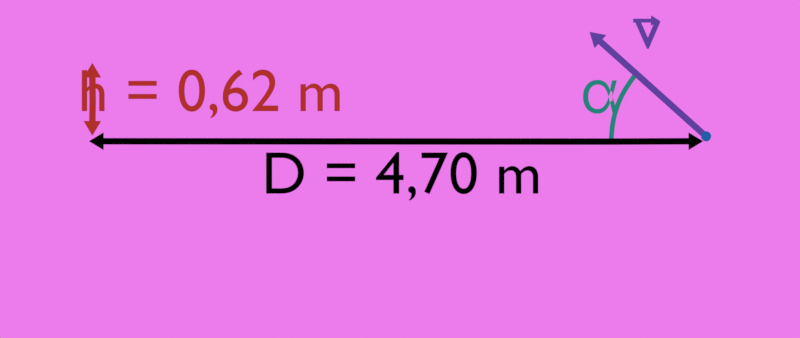 # Source: lancer_franc.blend  (saved by Blender 4.3.34; exported with 4.5.12 LTS)
import bpy
from mathutils import Matrix  # noqa: F401  (used for matrix-valued properties, if any)

bpy.ops.wm.read_factory_settings(use_empty=True)
scene = bpy.context.scene
scene.name = 'Scene'

# ---- collections
col_collection = bpy.data.collections.new('Collection'); scene.collection.children.link(col_collection)
col_shoot = bpy.data.collections.new('Shoot'); scene.collection.children.link(col_shoot)

# ---- images (referenced by path relative to the original .blend; pixels are not part of the script)
import os
ASSET_DIR = os.environ.get("B2B_ASSET_DIR", "")  # directory of the original .blend (textures are referenced by path, not embedded)
HERE = os.path.dirname(os.path.abspath(__file__))  # packed textures are extracted next to this script under _unpacked/

def load_image(name, relpath, width, height, colorspace="sRGB"):
    """Load a texture the original file referenced (path relative to the .blend, or extracted next to this script)."""
    p = next((c for c in (os.path.join(HERE, relpath), os.path.join(ASSET_DIR, relpath)) if relpath and os.path.exists(c)), "")
    if p:
        img = bpy.data.images.load(p, check_existing=True)
        img.name = name
    else:  # same state as the original file: an image datablock whose file is absent (Cycles renders it pink)
        img = bpy.data.images.new(name, width, height)
        img.source = "FILE"
        img.filepath = "//" + (relpath or name)
    img.colorspace_settings.name = colorspace
    return img
img_distance_lancer_franc_basket_jpg = load_image('distance-lancer-franc-basket.jpg', 'distance-lancer-franc-basket.jpg', 1024, 1024, 'sRGB')

# ---- materials (node trees are filled in below, after node groups)
mat_texte = bpy.data.materials.new('Texte')
mat_red_600 = bpy.data.materials.new('red-600')
mat_purple_600 = bpy.data.materials.new('purple-600')
mat_material = bpy.data.materials.new('Material')
mat_cyan_600 = bpy.data.materials.new('cyan-600')
mat_blue_600 = bpy.data.materials.new('blue-600')

# ---- node groups
ng_smooth_by_angle = bpy.data.node_groups.new('Smooth by Angle', 'GeometryNodeTree')
_s = ng_smooth_by_angle.interface.new_socket(name='Mesh', in_out='OUTPUT', socket_type='NodeSocketGeometry')
_s = ng_smooth_by_angle.interface.new_socket(name='Mesh', in_out='INPUT', socket_type='NodeSocketGeometry')
_s = ng_smooth_by_angle.interface.new_socket(name='Angle', in_out='INPUT', socket_type='NodeSocketFloat')
_s.subtype = 'ANGLE'
_s.default_value = 0.5236
_s.min_value = 0.0
_s.max_value = 3.142
_s.description = 'Maximum face angle for smooth edges'
_s = ng_smooth_by_angle.interface.new_socket(name='Ignore Sharpness', in_out='INPUT', socket_type='NodeSocketBool')
_s.force_non_field = True
ng_smooth_by_angle.description = 'Set the sharpness of mesh edges based on the angle between the neighboring faces'
ng_smooth_by_angle.is_modifier = True
_N = ng_smooth_by_angle.nodes; _L = ng_smooth_by_angle.links
n0 = _N.new('GeometryNodeSetShadeSmooth'); n0.name = 'Set Shade Smooth'; n0.location = (120, -80)
n0.domain = 'EDGE'
n1 = _N.new('GeometryNodeSetShadeSmooth'); n1.name = 'Set Shade Smooth.001'; n1.location = (300, -80)
n2 = _N.new('NodeGroupOutput'); n2.name = 'Group Output'; n2.location = (480, -80)
n3 = _N.new('GeometryNodeInputMeshEdgeAngle'); n3.name = 'Edge Angle'; n3.location = (-440, -240)
n4 = _N.new('NodeGroupInput'); n4.name = 'Group Input'; n4.location = (-80, -80)
n5 = _N.new('GeometryNodeInputEdgeSmooth'); n5.name = 'Is Edge Smooth'; n5.location = (-260, -120)
n6 = _N.new('GeometryNodeInputShadeSmooth'); n6.name = 'Is Shade Smooth'; n6.location = (-440, -397)
n7 = _N.new('FunctionNodeCompare'); n7.name = 'Compare'; n7.location = (-260, -260)
n7.operation = 'LESS_EQUAL'
n7.inputs[6].default_value = (0.0, 0.0, 0.0, 0.0)
n7.inputs[7].default_value = (0.0, 0.0, 0.0, 0.0)
n8 = _N.new('FunctionNodeBooleanMath'); n8.name = 'Boolean Math.001'; n8.location = (-80, -260)
n9 = _N.new('NodeGroupInput'); n9.name = 'Group Input.001'; n9.location = (-440, -329)
n10 = _N.new('NodeGroupInput'); n10.name = 'Group Input.002'; n10.location = (-259, -189)
n11 = _N.new('FunctionNodeBooleanMath'); n11.name = 'Boolean Math'; n11.location = (-80, -149)
n11.operation = 'OR'
n12 = _N.new('FunctionNodeBooleanMath'); n12.name = 'Boolean Math.002'; n12.location = (-260, -380)
n12.operation = 'OR'
n13 = _N.new('NodeGroupInput'); n13.name = 'Group Input.003'; n13.location = (-440, -460)
_L.new(n3.outputs[0], n7.inputs[0])
_L.new(n1.outputs[0], n2.inputs[0])
_L.new(n9.outputs[1], n7.inputs[1])
_L.new(n7.outputs[0], n8.inputs[0])
_L.new(n4.outputs[0], n0.inputs[0])
_L.new(n0.outputs[0], n1.inputs[0])
_L.new(n8.outputs[0], n0.inputs[2])
_L.new(n10.outputs[2], n11.inputs[1])
_L.new(n5.outputs[0], n11.inputs[0])
_L.new(n11.outputs[0], n0.inputs[1])
_L.new(n13.outputs[2], n12.inputs[1])
_L.new(n6.outputs[0], n12.inputs[0])
_L.new(n12.outputs[0], n8.inputs[1])
n2.is_active_output = True

# ---- material node trees
mat_texte.use_nodes = True; mat_texte.node_tree.nodes.clear()
_N = mat_texte.node_tree.nodes; _L = mat_texte.node_tree.links
n0 = _N.new('ShaderNodeOutputMaterial'); n0.name = 'Material Output'; n0.location = (300, 300)
n1 = _N.new('ShaderNodeEmission'); n1.name = 'Emission'; n1.location = (10, 300)
n1.inputs[0].default_value = (0.0, 0.0, 0.0, 1.0)
_L.new(n1.outputs[0], n0.inputs[0])
n0.is_active_output = True
mat_red_600.use_nodes = True; mat_red_600.node_tree.nodes.clear()
_N = mat_red_600.node_tree.nodes; _L = mat_red_600.node_tree.links
n0 = _N.new('ShaderNodeOutputMaterial'); n0.name = 'Material Output'; n0.location = (300, 300)
n1 = _N.new('ShaderNodeEmission'); n1.name = 'Emission'; n1.location = (95, 286)
n1.inputs[0].default_value = (0.4287, 0.02956, 0.02217, 1.0)
_L.new(n1.outputs[0], n0.inputs[0])
n0.is_active_output = True
mat_purple_600.use_nodes = True; mat_purple_600.node_tree.nodes.clear()
_N = mat_purple_600.node_tree.nodes; _L = mat_purple_600.node_tree.links
n0 = _N.new('ShaderNodeOutputMaterial'); n0.name = 'Material Output'; n0.location = (300, 300)
n1 = _N.new('ShaderNodeEmission'); n1.name = 'Emission'; n1.location = (95, 286)
n1.inputs[0].default_value = (0.1119, 0.05127, 0.3372, 1.0)
_L.new(n1.outputs[0], n0.inputs[0])
n0.is_active_output = True
mat_material.use_nodes = True; mat_material.node_tree.nodes.clear()
_N = mat_material.node_tree.nodes; _L = mat_material.node_tree.links
n0 = _N.new('ShaderNodeOutputMaterial'); n0.name = 'Material Output'; n0.location = (437, 276)
n1 = _N.new('ShaderNodeTexImage'); n1.name = 'Image Texture'; n1.location = (-201, 265)
n1.image = img_distance_lancer_franc_basket_jpg
n2 = _N.new('ShaderNodeMapping'); n2.name = 'Mapping'; n2.location = (-381, 265)
n3 = _N.new('ShaderNodeTexCoord'); n3.name = 'Texture Coordinate'; n3.location = (-561, 265)
n4 = _N.new('ShaderNodeEmission'); n4.name = 'Emission'; n4.location = (77, 265)
n4.inputs[1].default_value = 0.8
n5 = _N.new('ShaderNodeMixShader'); n5.name = 'Mix Shader'; n5.location = (257, 248)
n5.inputs[0].default_value = 0.2
n6 = _N.new('ShaderNodeEmission'); n6.name = 'Emission.001'; n6.location = (82, 142)
_L.new(n2.outputs[0], n1.inputs[0])
_L.new(n3.outputs[2], n2.inputs[0])
_L.new(n1.outputs[0], n4.inputs[0])
_L.new(n5.outputs[0], n0.inputs[0])
_L.new(n4.outputs[0], n5.inputs[1])
_L.new(n6.outputs[0], n5.inputs[2])
n0.is_active_output = True
mat_cyan_600.use_nodes = True; mat_cyan_600.node_tree.nodes.clear()
_N = mat_cyan_600.node_tree.nodes; _L = mat_cyan_600.node_tree.links
n0 = _N.new('ShaderNodeOutputMaterial'); n0.name = 'Material Output'; n0.location = (300, 300)
n1 = _N.new('ShaderNodeEmission'); n1.name = 'Emission'; n1.location = (95, 286)
n1.inputs[0].default_value = (0.01764, 0.227, 0.1981, 1.0)
_L.new(n1.outputs[0], n0.inputs[0])
n0.is_active_output = True
mat_blue_600.use_nodes = True; mat_blue_600.node_tree.nodes.clear()
_N = mat_blue_600.node_tree.nodes; _L = mat_blue_600.node_tree.links
n0 = _N.new('ShaderNodeOutputMaterial'); n0.name = 'Material Output'; n0.location = (300, 300)
n1 = _N.new('ShaderNodeEmission'); n1.name = 'Emission'; n1.location = (95, 286)
n1.inputs[0].default_value = (0.01444, 0.1119, 0.3813, 1.0)
_L.new(n1.outputs[0], n0.inputs[0])
n0.is_active_output = True

# ---- world
world_world = bpy.data.worlds.new('World'); scene.world = world_world
world_world.use_nodes = True; world_world.node_tree.nodes.clear()
_N = world_world.node_tree.nodes; _L = world_world.node_tree.links
n0 = _N.new('ShaderNodeOutputWorld'); n0.name = 'World Output'; n0.location = (300, 300)
n1 = _N.new('ShaderNodeBackground'); n1.name = 'Background'; n1.location = (10, 300)
n1.inputs[0].default_value = (0.05088, 0.05088, 0.05088, 1.0)
_L.new(n1.outputs[0], n0.inputs[0])
n0.is_active_output = True
world_world.color = (0.05088, 0.05088, 0.05088)
world_world.use_sun_shadow = False
world_world.sun_shadow_jitter_overblur = 0.0

# ---- cameras
cam_camera = bpy.data.cameras.new('Camera')
cam_camera.type = 'ORTHO'
cam_camera.clip_end = 100.0
cam_camera.ortho_scale = 3.8

# ---- meshes
me_arrow_01_002 = bpy.data.meshes.new('arrow_01.002')
me_arrow_01_002.from_pydata([(0.0, -0.04144, -0.02454), (-5.962, -0.0376, -0.02454), (0.0, 0.03514, -0.02454), (-5.962, 0.03898, -0.02454), (-6.137, 0.001288, -0.02454), (-5.962, -0.1046, -0.02454), (-5.962, 0.106, -0.02454), (-5.962, 0.0006943, 0.02454), (0.0, -0.003147, 0.02454), (-5.962, 0.0006943, -0.02454), (0.0, -0.003147, -0.02454), (0.0, -0.04144, 0.02454), (-5.962, -0.0376, 0.02454), (0.0, 0.03514, 0.02454), (-5.962, 0.03898, 0.02454), (-6.137, 0.001288, 0.02454), (-5.962, -0.1046, 0.02454), (-5.962, 0.106, 0.02454), (-6.049, 0.05364, -0.02454), (-6.049, 0.000991, 0.02454), (-6.006, -0.0403, -0.02454), (-6.006, -0.0403, 0.02454), (-6.049, 0.05364, 0.02454), (-6.005, 0.04199, -0.02454), (-6.05, -0.05166, -0.02454), (-6.005, 0.04199, 0.02454), (-6.049, 0.000991, -0.02454), (-6.05, -0.05166, 0.02454), (0.984, -0.0376, -0.02454), (0.9837, 0.03898, -0.02454), (1.158, 0.001288, -0.02454), (0.9842, -0.1046, -0.02454), (0.9835, 0.106, -0.02454), (0.9838, 0.0006943, 0.02454), (0.9838, 0.0006943, -0.02454), (0.984, -0.0376, 0.02454), (0.9837, 0.03898, 0.02454), (1.158, 0.001288, 0.02454), (0.9842, -0.1046, 0.02454), (0.9835, 0.106, 0.02454), (1.071, 0.05364, -0.02454), (1.071, 0.000991, 0.02454), (1.028, -0.0403, -0.02454), (1.028, -0.0403, 0.02454), (1.071, 0.05364, 0.02454), (1.027, 0.04199, -0.02454), (1.071, -0.05166, -0.02454), (1.027, 0.04199, 0.02454), (1.071, 0.000991, -0.02454), (1.071, -0.05166, 0.02454)], [], [(11, 0, 10, 8), (25, 22, 15, 19), (16, 5, 1, 12), (13, 2, 3, 14), (27, 24, 5, 16), (22, 18, 4, 15), (12, 1, 0, 11), (0, 1, 9, 10), (14, 3, 6, 17), (10, 9, 3, 2), (18, 6, 3, 23), (4, 18, 23, 26), (20, 24, 4, 26), (8, 10, 2, 13), (27, 16, 12, 21), (8, 13, 14, 7), (26, 23, 3, 9), (17, 6, 18, 22), (14, 17, 22, 25), (14, 25, 19, 7), (19, 21, 12, 7), (1, 5, 24, 20), (1, 20, 26, 9), (15, 27, 21, 19), (15, 4, 24, 27), (11, 8, 7, 12), (47, 41, 37, 44), (38, 35, 28, 31), (13, 36, 29, 2), (49, 38, 31, 46), (44, 37, 30, 40), (35, 11, 0, 28), (0, 10, 34, 28), (36, 39, 32, 29), (10, 2, 29, 34), (40, 45, 29, 32), (30, 48, 45, 40), (42, 48, 30, 46), (49, 43, 35, 38), (8, 33, 36, 13), (48, 34, 29, 45), (39, 44, 40, 32), (36, 47, 44, 39), (36, 33, 41, 47), (41, 33, 35, 43), (28, 42, 46, 31), (28, 34, 48, 42), (37, 41, 43, 49), (37, 49, 46, 30), (11, 35, 33, 8)])
me_arrow_01_002.polygons.foreach_set('use_smooth', [True] * 50)
_k = set([(0, 1), (0, 10), (0, 11), (0, 28), (1, 5), (1, 12), (2, 3), (2, 10), (2, 13), (2, 29), (3, 6), (3, 14), (4, 15), (4, 18), (4, 24), (5, 16), (5, 24), (6, 17), (6, 18), (8, 11), (8, 13), (11, 12), (11, 35), (12, 16), (13, 14), (13, 36), (14, 17), (15, 22), (15, 27), (16, 27), (17, 22), (28, 31), (28, 35), (29, 32), (29, 36), (30, 37), (30, 40), (30, 46), (31, 38), (31, 46), (32, 39), (32, 40), (35, 38), (36, 39), (37, 44), (37, 49), (38, 49), (39, 44)])
me_arrow_01_002.attributes.new('sharp_edge', 'BOOLEAN', 'EDGE').data.foreach_set('value', [ (min(e.vertices), max(e.vertices)) in _k for e in me_arrow_01_002.edges])
_uv = me_arrow_01_002.uv_layers.new(name='UVMap')
_uv.uv.foreach_set('vector', [0.7045, 0.7689, 0.7045, 0.8534, 0.6153, 0.8534, 0.6153, 0.7689, 0.8547, 0.4349, 0.8728, 0.5096, 0.75, 0.6613, 0.75, 0.5102, 0.5147, 0.7689, 0.5147, 0.8534, 0.3587, 0.8534, 0.3587, 0.7689, 0.005776, 0.9495, 0.005776, 0.865, 0.3587, 0.865, 0.3587, 0.9495, 0.2001, 0.6729, 0.2001, 0.7574, 0.005776, 0.7574, 0.005776, 0.6729, 0.5889, 0.6729, 0.5889, 0.7574, 0.3945, 0.7574, 0.3945, 0.6729, 0.3587, 0.7689, 0.3587, 0.8534, 0.005776, 0.8534, 0.005776, 0.7689, 0.3393, 0.005799, 0.3393, 0.3597, 0.25, 0.3593, 0.25, 0.005776, 0.3587, 0.9495, 0.3587, 0.865, 0.5147, 0.865, 0.5147, 0.9495, 0.25, 0.005776, 0.25, 0.3593, 0.1607, 0.3597, 0.1606, 0.005786, 0.1272, 0.5096, 0.005776, 0.3594, 0.1607, 0.3597, 0.1453, 0.4349, 0.25, 0.6613, 0.1272, 0.5096, 0.1453, 0.4349, 0.25, 0.5102, 0.3547, 0.4349, 0.3727, 0.5096, 0.25, 0.6613, 0.25, 0.5102, 0.6153, 0.7689, 0.6153, 0.8534, 0.5262, 0.8534, 0.5262, 0.7689, 0.6273, 0.5096, 0.5058, 0.3595, 0.6607, 0.3597, 0.6453, 0.4349, 0.75, 0.005776, 0.8394, 0.005786, 0.8393, 0.3597, 0.75, 0.3593, 0.25, 0.5102, 0.1453, 0.4349, 0.1607, 0.3597, 0.25, 0.3593, 0.7832, 0.6729, 0.7832, 0.7574, 0.5889, 0.7574, 0.5889, 0.6729, 0.8393, 0.3597, 0.9942, 0.3594, 0.8728, 0.5096, 0.8547, 0.4349, 0.8393, 0.3597, 0.8547, 0.4349, 0.75, 0.5102, 0.75, 0.3593, 0.75, 0.5102, 0.6453, 0.4349, 0.6607, 0.3597, 0.75, 0.3593, 0.3393, 0.3597, 0.4942, 0.3595, 0.3727, 0.5096, 0.3547, 0.4349, 0.3393, 0.3597, 0.3547, 0.4349, 0.25, 0.5102, 0.25, 0.3593, 0.75, 0.6613, 0.6273, 0.5096, 0.6453, 0.4349, 0.75, 0.5102, 0.3945, 0.6729, 0.3945, 0.7574, 0.2001, 0.7574, 0.2001, 0.6729, 0.6607, 0.005799, 0.75, 0.005776, 0.75, 0.3593, 0.6607, 0.3597, 0.8547, 0.4349, 0.75, 0.5102, 0.75, 0.6613, 0.8728, 0.5096, 0.5147, 0.7689, 0.3587, 0.7689, 0.3587, 0.8534, 0.5147, 0.8534, 0.005776, 0.9495, 0.3587, 0.9495, 0.3587, 0.865, 0.005776, 0.865, 0.2001, 0.6729, 0.005776, 0.6729, 0.005776, 0.7574, 0.2001, 0.7574, 0.5889, 0.6729, 0.3945, 0.6729, 0.3945, 0.7574, 0.5889, 0.7574, 0.3587, 0.7689, 0.005776, 0.7689, 0.005776, 0.8534, 0.3587, 0.8534, 0.3393, 0.005799, 0.25, 0.005776, 0.25, 0.3593, 0.3393, 0.3597, 0.3587, 0.9495, 0.5147, 0.9495, 0.5147, 0.865, 0.3587, 0.865, 0.25, 0.005776, 0.1606, 0.005786, 0.1607, 0.3597, 0.25, 0.3593, 0.1272, 0.5096, 0.1453, 0.4349, 0.1607, 0.3597, 0.005776, 0.3594, 0.25, 0.6613, 0.25, 0.5102, 0.1453, 0.4349, 0.1272, 0.5096, 0.3547, 0.4349, 0.25, 0.5102, 0.25, 0.6613, 0.3727, 0.5096, 0.6273, 0.5096, 0.6453, 0.4349, 0.6607, 0.3597, 0.5058, 0.3595, 0.75, 0.005776, 0.75, 0.3593, 0.8393, 0.3597, 0.8394, 0.005786, 0.25, 0.5102, 0.25, 0.3593, 0.1607, 0.3597, 0.1453, 0.4349, 0.7832, 0.6729, 0.5889, 0.6729, 0.5889, 0.7574, 0.7832, 0.7574, 0.8393, 0.3597, 0.8547, 0.4349, 0.8728, 0.5096, 0.9942, 0.3594, 0.8393, 0.3597, 0.75, 0.3593, 0.75, 0.5102, 0.8547, 0.4349, 0.75, 0.5102, 0.75, 0.3593, 0.6607, 0.3597, 0.6453, 0.4349, 0.3393, 0.3597, 0.3547, 0.4349, 0.3727, 0.5096, 0.4942, 0.3595, 0.3393, 0.3597, 0.25, 0.3593, 0.25, 0.5102, 0.3547, 0.4349, 0.75, 0.6613, 0.75, 0.5102, 0.6453, 0.4349, 0.6273, 0.5096, 0.3945, 0.6729, 0.2001, 0.6729, 0.2001, 0.7574, 0.3945, 0.7574, 0.6607, 0.005799, 0.6607, 0.3597, 0.75, 0.3593, 0.75, 0.005776])
me_arrow_01_002.materials.append(mat_texte)
me_arrow_01_002.update()
me_arrow_01_002.normals_split_custom_set([tuple(v) for v in zip(*[iter([1.0, 0.0, 0.0, 1.0, 0.0, 0.0, 1.0, 0.0, 0.0, 1.0, 0.0, 0.0, 6.736e-08, 6.906e-08, 1.0, 9.052e-08, 5.925e-08, 1.0, 4.635e-08, 3.527e-08, 1.0, 4.207e-08, 4.345e-08, 1.0, 1.0, -0.003398, 0.0, 1.0, -0.003398, 0.0, 1.0, -0.003398, 0.0, 1.0, -0.003398, 0.0, 0.0006443, 1.0, 0.0, 0.0006443, 1.0, 0.0, 0.0006443, 1.0, 0.0, 0.0006443, 1.0, 0.0, -0.5195, -0.8545, 0.0, -0.5195, -0.8545, 0.0, -0.5195, -0.8545, 0.0, -0.5195, -0.8545, 0.0, -0.5137, 0.858, 0.0, -0.5137, 0.858, 0.0, -0.5137, 0.858, 0.0, -0.5137, 0.858, 0.0, -0.0006442, -1.0, 0.0, -0.0006442, -1.0, 0.0, -0.0006442, -1.0, 0.0, -0.0006442, -1.0, 0.0, 1.221e-08, 4.862e-08, -1.0, -3.139e-08, 2.586e-08, -1.0, -1.961e-09, 9.553e-08, -1.0, 1.268e-08, 1.216e-07, -1.0, 1.0, -0.003398, 0.0, 1.0, -0.003398, 0.0, 1.0, -0.003398, 0.0, 1.0, -0.003398, 0.0, 1.268e-08, 1.216e-07, -1.0, -1.961e-09, 9.553e-08, -1.0, 1.559e-08, 1.162e-07, -1.0, 1.316e-08, 1.946e-07, -1.0, -1.623e-08, 5.943e-08, -1.0, 3.507e-08, 2.61e-08, -1.0, 1.559e-08, 1.162e-07, -1.0, 1.103e-08, 6.934e-08, -1.0, -1.174e-08, 3.546e-08, -1.0, -1.623e-08, 5.943e-08, -1.0, 1.103e-08, 6.934e-08, -1.0, -1.291e-08, 4.366e-08, -1.0, -4.574e-08, 1.204e-08, -1.0, -1.139e-08, 3.477e-09, -1.0, -1.174e-08, 3.546e-08, -1.0, -1.291e-08, 4.366e-08, -1.0, 1.0, 0.0, 0.0, 1.0, 0.0, 0.0, 1.0, 0.0, 0.0, 1.0, 0.0, 0.0, 1.608e-08, 3.23e-09, 1.0, 6.312e-08, 1.296e-08, 1.0, 2.354e-08, 2.57e-08, 1.0, 3.781e-08, 1.176e-08, 1.0, -1.275e-08, 1.216e-07, 1.0, -1.249e-08, 1.946e-07, 1.0, 3.483e-08, 1.16e-07, 1.0, 7.896e-09, 9.54e-08, 1.0, -1.291e-08, 4.366e-08, -1.0, 1.103e-08, 6.934e-08, -1.0, 1.559e-08, 1.162e-07, -1.0, -1.961e-09, 9.553e-08, -1.0, -0.5137, 0.858, 0.0, -0.5137, 0.858, 0.0, -0.5137, 0.858, 0.0, -0.5137, 0.858, 0.0, 3.483e-08, 1.16e-07, 1.0, 8.416e-08, 2.593e-08, 1.0, 9.052e-08, 5.925e-08, 1.0, 6.736e-08, 6.906e-08, 1.0, 3.483e-08, 1.16e-07, 1.0, 6.736e-08, 6.906e-08, 1.0, 4.207e-08, 4.345e-08, 1.0, 7.896e-09, 9.54e-08, 1.0, 4.207e-08, 4.345e-08, 1.0, 3.781e-08, 1.176e-08, 1.0, 2.354e-08, 2.57e-08, 1.0, 7.896e-09, 9.54e-08, 1.0, -3.139e-08, 2.586e-08, -1.0, -7.481e-08, 1.337e-08, -1.0, -1.139e-08, 3.477e-09, -1.0, -4.574e-08, 1.204e-08, -1.0, -3.139e-08, 2.586e-08, -1.0, -4.574e-08, 1.204e-08, -1.0, -1.291e-08, 4.366e-08, -1.0, -1.961e-09, 9.553e-08, -1.0, 4.635e-08, 3.527e-08, 1.0, 1.608e-08, 3.23e-09, 1.0, 3.781e-08, 1.176e-08, 1.0, 4.207e-08, 4.345e-08, 1.0, -0.5195, -0.8545, 0.0, -0.5195, -0.8545, 0.0, -0.5195, -0.8545, 0.0, -0.5195, -0.8545, 0.0, -1.3e-08, 4.867e-08, 1.0, -1.275e-08, 1.216e-07, 1.0, 7.896e-09, 9.54e-08, 1.0, 2.354e-08, 2.57e-08, 1.0, -6.78e-08, 6.906e-08, 1.0, -4.865e-08, 4.345e-08, 1.0, -5.485e-08, 3.527e-08, 1.0, -9.453e-08, 5.925e-08, 1.0, -1.0, -0.003399, 0.0, -1.0, -0.003399, 0.0, -1.0, -0.003399, 0.0, -1.0, -0.003399, 0.0, -0.003905, 1.0, 0.0, -0.003905, 1.0, 0.0, -0.003905, 1.0, 0.0, -0.003905, 1.0, 0.0, 0.5195, -0.8545, 0.0, 0.5195, -0.8545, 0.0, 0.5195, -0.8545, 0.0, 0.5195, -0.8545, 0.0, 0.5137, 0.858, 0.0, 0.5137, 0.858, 0.0, 0.5137, 0.858, 0.0, 0.5137, 0.858, 0.0, 0.003904, -1.0, 0.0, 0.003904, -1.0, 0.0, 0.003904, -1.0, 0.0, 0.003904, -1.0, 0.0, -7.416e-08, 4.851e-08, -1.0, -7.725e-08, 1.213e-07, -1.0, -2.825e-08, 9.555e-08, -1.0, 1.454e-08, 2.584e-08, -1.0, -1.0, -0.003401, 0.0, -1.0, -0.003401, 0.0, -1.0, -0.003401, 0.0, -1.0, -0.003401, 0.0, -7.725e-08, 1.213e-07, -1.0, -8.035e-08, 1.944e-07, -1.0, -3.969e-08, 1.161e-07, -1.0, -2.825e-08, 9.555e-08, -1.0, 2.821e-08, 5.943e-08, -1.0, -1.043e-08, 6.933e-08, -1.0, -3.969e-08, 1.161e-07, -1.0, -3.741e-08, 2.61e-08, -1.0, 2.532e-08, 3.546e-08, -1.0, 2.422e-08, 4.366e-08, -1.0, -1.043e-08, 6.933e-08, -1.0, 2.821e-08, 5.943e-08, -1.0, 5.148e-08, 1.204e-08, -1.0, 2.422e-08, 4.366e-08, -1.0, 2.532e-08, 3.546e-08, -1.0, 1.906e-08, 3.478e-09, -1.0, -2.535e-08, 3.23e-09, 1.0, -4.16e-08, 1.176e-08, 1.0, -2.494e-09, 2.575e-08, 1.0, -7.481e-08, 1.296e-08, 1.0, 7.716e-08, 1.216e-07, 1.0, 2.405e-08, 9.553e-08, 1.0, -1.405e-08, 1.16e-07, 1.0, 7.572e-08, 1.947e-07, 1.0, 2.422e-08, 4.366e-08, -1.0, -2.825e-08, 9.555e-08, -1.0, -3.969e-08, 1.161e-07, -1.0, -1.043e-08, 6.933e-08, -1.0, 0.5137, 0.858, 0.0, 0.5137, 0.858, 0.0, 0.5137, 0.858, 0.0, 0.5137, 0.858, 0.0, -1.405e-08, 1.16e-07, 1.0, -6.78e-08, 6.906e-08, 1.0, -9.453e-08, 5.925e-08, 1.0, -7.481e-08, 2.593e-08, 1.0, -1.405e-08, 1.16e-07, 1.0, 2.405e-08, 9.553e-08, 1.0, -4.865e-08, 4.345e-08, 1.0, -6.78e-08, 6.906e-08, 1.0, -4.865e-08, 4.345e-08, 1.0, 2.405e-08, 9.553e-08, 1.0, -2.494e-09, 2.575e-08, 1.0, -4.16e-08, 1.176e-08, 1.0, 1.454e-08, 2.584e-08, -1.0, 5.148e-08, 1.204e-08, -1.0, 1.906e-08, 3.478e-09, -1.0, 7.481e-08, 1.337e-08, -1.0, 1.454e-08, 2.584e-08, -1.0, -2.825e-08, 9.555e-08, -1.0, 2.422e-08, 4.366e-08, -1.0, 5.148e-08, 1.204e-08, -1.0, -5.485e-08, 3.527e-08, 1.0, -4.865e-08, 4.345e-08, 1.0, -4.16e-08, 1.176e-08, 1.0, -2.535e-08, 3.23e-09, 1.0, 0.5195, -0.8545, 0.0, 0.5195, -0.8545, 0.0, 0.5195, -0.8545, 0.0, 0.5195, -0.8545, 0.0, 7.86e-08, 4.878e-08, 1.0, -2.494e-09, 2.575e-08, 1.0, 2.405e-08, 9.553e-08, 1.0, 7.716e-08, 1.216e-07, 1.0])] * 3)])
me_arrow_01_004 = bpy.data.meshes.new('arrow_01.004')
me_arrow_01_004.from_pydata([(0.04144, 0.1906, -0.02454), (0.0376, -0.04896, -0.02454), (-0.03514, 0.1906, -0.02454), (-0.03898, -0.0487, -0.02454), (-0.001288, -0.2234, -0.02454), (0.1046, -0.04918, -0.02454), (-0.106, -0.04847, -0.02454), (-0.000694, -0.04883, 0.02454), (0.003147, 0.1906, 0.02454), (-0.000694, -0.04883, -0.02454), (0.003147, 0.1906, -0.02454), (0.04144, 0.1906, 0.02454), (0.0376, -0.04896, 0.02454), (-0.03514, 0.1906, 0.02454), (-0.03898, -0.0487, 0.02454), (-0.001288, -0.2234, 0.02454), (0.1046, -0.04918, 0.02454), (-0.106, -0.04847, 0.02454), (-0.05364, -0.1359, -0.02454), (-0.0009908, -0.1361, 0.02454), (0.0403, -0.0925, -0.02454), (0.0403, -0.0925, 0.02454), (-0.05364, -0.1359, 0.02454), (-0.04199, -0.09222, -0.02454), (0.05166, -0.1363, -0.02454), (-0.04199, -0.09222, 0.02454), (-0.0009908, -0.1361, -0.02454), (0.05166, -0.1363, 0.02454), (0.0376, 0.4674, -0.02454), (-0.03898, 0.4671, -0.02454), (-0.001288, 0.6418, -0.02454), (0.1046, 0.4676, -0.02454), (-0.106, 0.4669, -0.02454), (-0.0006943, 0.4672, 0.02454), (-0.0006943, 0.4672, -0.02454), (0.0376, 0.4674, 0.02454), (-0.03898, 0.4671, 0.02454), (-0.001288, 0.6418, 0.02454), (0.1046, 0.4676, 0.02454), (-0.106, 0.4669, 0.02454), (-0.05364, 0.5543, -0.02454), (-0.0009911, 0.5545, 0.02454), (0.0403, 0.5109, -0.02454), (0.0403, 0.5109, 0.02454), (-0.05364, 0.5543, 0.02454), (-0.04199, 0.5106, -0.02454), (0.05166, 0.5547, -0.02454), (-0.04199, 0.5106, 0.02454), (-0.0009911, 0.5545, -0.02454), (0.05166, 0.5547, 0.02454)], [], [(11, 0, 10, 8), (25, 22, 15, 19), (16, 5, 1, 12), (13, 2, 3, 14), (27, 24, 5, 16), (22, 18, 4, 15), (12, 1, 0, 11), (0, 1, 9, 10), (14, 3, 6, 17), (10, 9, 3, 2), (18, 6, 3, 23), (4, 18, 23, 26), (20, 24, 4, 26), (8, 10, 2, 13), (27, 16, 12, 21), (8, 13, 14, 7), (26, 23, 3, 9), (17, 6, 18, 22), (14, 17, 22, 25), (14, 25, 19, 7), (19, 21, 12, 7), (1, 5, 24, 20), (1, 20, 26, 9), (15, 27, 21, 19), (15, 4, 24, 27), (11, 8, 7, 12), (47, 41, 37, 44), (38, 35, 28, 31), (13, 36, 29, 2), (49, 38, 31, 46), (44, 37, 30, 40), (35, 11, 0, 28), (0, 10, 34, 28), (36, 39, 32, 29), (10, 2, 29, 34), (40, 45, 29, 32), (30, 48, 45, 40), (42, 48, 30, 46), (49, 43, 35, 38), (8, 33, 36, 13), (48, 34, 29, 45), (39, 44, 40, 32), (36, 47, 44, 39), (36, 33, 41, 47), (41, 33, 35, 43), (28, 42, 46, 31), (28, 34, 48, 42), (37, 41, 43, 49), (37, 49, 46, 30), (11, 35, 33, 8)])
me_arrow_01_004.polygons.foreach_set('use_smooth', [True] * 50)
_k = set([(0, 1), (0, 10), (0, 11), (0, 28), (1, 5), (1, 12), (2, 3), (2, 10), (2, 13), (2, 29), (3, 6), (3, 14), (4, 15), (4, 18), (4, 24), (5, 16), (5, 24), (6, 17), (6, 18), (8, 11), (8, 13), (11, 12), (11, 35), (12, 16), (13, 14), (13, 36), (14, 17), (15, 22), (15, 27), (16, 27), (17, 22), (28, 31), (28, 35), (29, 32), (29, 36), (30, 37), (30, 40), (30, 46), (31, 38), (31, 46), (32, 39), (32, 40), (35, 38), (36, 39), (37, 44), (37, 49), (38, 49), (39, 44)])
me_arrow_01_004.attributes.new('sharp_edge', 'BOOLEAN', 'EDGE').data.foreach_set('value', [ (min(e.vertices), max(e.vertices)) in _k for e in me_arrow_01_004.edges])
_uv = me_arrow_01_004.uv_layers.new(name='UVMap')
_uv.uv.foreach_set('vector', [0.7045, 0.7689, 0.7045, 0.8534, 0.6153, 0.8534, 0.6153, 0.7689, 0.8547, 0.4349, 0.8728, 0.5096, 0.75, 0.6613, 0.75, 0.5102, 0.5147, 0.7689, 0.5147, 0.8534, 0.3587, 0.8534, 0.3587, 0.7689, 0.005776, 0.9495, 0.005776, 0.865, 0.3587, 0.865, 0.3587, 0.9495, 0.2001, 0.6729, 0.2001, 0.7574, 0.005776, 0.7574, 0.005776, 0.6729, 0.5889, 0.6729, 0.5889, 0.7574, 0.3945, 0.7574, 0.3945, 0.6729, 0.3587, 0.7689, 0.3587, 0.8534, 0.005776, 0.8534, 0.005776, 0.7689, 0.3393, 0.005799, 0.3393, 0.3597, 0.25, 0.3593, 0.25, 0.005776, 0.3587, 0.9495, 0.3587, 0.865, 0.5147, 0.865, 0.5147, 0.9495, 0.25, 0.005776, 0.25, 0.3593, 0.1607, 0.3597, 0.1606, 0.005786, 0.1272, 0.5096, 0.005776, 0.3594, 0.1607, 0.3597, 0.1453, 0.4349, 0.25, 0.6613, 0.1272, 0.5096, 0.1453, 0.4349, 0.25, 0.5102, 0.3547, 0.4349, 0.3727, 0.5096, 0.25, 0.6613, 0.25, 0.5102, 0.6153, 0.7689, 0.6153, 0.8534, 0.5262, 0.8534, 0.5262, 0.7689, 0.6273, 0.5096, 0.5058, 0.3595, 0.6607, 0.3597, 0.6453, 0.4349, 0.75, 0.005776, 0.8394, 0.005786, 0.8393, 0.3597, 0.75, 0.3593, 0.25, 0.5102, 0.1453, 0.4349, 0.1607, 0.3597, 0.25, 0.3593, 0.7832, 0.6729, 0.7832, 0.7574, 0.5889, 0.7574, 0.5889, 0.6729, 0.8393, 0.3597, 0.9942, 0.3594, 0.8728, 0.5096, 0.8547, 0.4349, 0.8393, 0.3597, 0.8547, 0.4349, 0.75, 0.5102, 0.75, 0.3593, 0.75, 0.5102, 0.6453, 0.4349, 0.6607, 0.3597, 0.75, 0.3593, 0.3393, 0.3597, 0.4942, 0.3595, 0.3727, 0.5096, 0.3547, 0.4349, 0.3393, 0.3597, 0.3547, 0.4349, 0.25, 0.5102, 0.25, 0.3593, 0.75, 0.6613, 0.6273, 0.5096, 0.6453, 0.4349, 0.75, 0.5102, 0.3945, 0.6729, 0.3945, 0.7574, 0.2001, 0.7574, 0.2001, 0.6729, 0.6607, 0.005799, 0.75, 0.005776, 0.75, 0.3593, 0.6607, 0.3597, 0.8547, 0.4349, 0.75, 0.5102, 0.75, 0.6613, 0.8728, 0.5096, 0.5147, 0.7689, 0.3587, 0.7689, 0.3587, 0.8534, 0.5147, 0.8534, 0.005776, 0.9495, 0.3587, 0.9495, 0.3587, 0.865, 0.005776, 0.865, 0.2001, 0.6729, 0.005776, 0.6729, 0.005776, 0.7574, 0.2001, 0.7574, 0.5889, 0.6729, 0.3945, 0.6729, 0.3945, 0.7574, 0.5889, 0.7574, 0.3587, 0.7689, 0.005776, 0.7689, 0.005776, 0.8534, 0.3587, 0.8534, 0.3393, 0.005799, 0.25, 0.005776, 0.25, 0.3593, 0.3393, 0.3597, 0.3587, 0.9495, 0.5147, 0.9495, 0.5147, 0.865, 0.3587, 0.865, 0.25, 0.005776, 0.1606, 0.005786, 0.1607, 0.3597, 0.25, 0.3593, 0.1272, 0.5096, 0.1453, 0.4349, 0.1607, 0.3597, 0.005776, 0.3594, 0.25, 0.6613, 0.25, 0.5102, 0.1453, 0.4349, 0.1272, 0.5096, 0.3547, 0.4349, 0.25, 0.5102, 0.25, 0.6613, 0.3727, 0.5096, 0.6273, 0.5096, 0.6453, 0.4349, 0.6607, 0.3597, 0.5058, 0.3595, 0.75, 0.005776, 0.75, 0.3593, 0.8393, 0.3597, 0.8394, 0.005786, 0.25, 0.5102, 0.25, 0.3593, 0.1607, 0.3597, 0.1453, 0.4349, 0.7832, 0.6729, 0.5889, 0.6729, 0.5889, 0.7574, 0.7832, 0.7574, 0.8393, 0.3597, 0.8547, 0.4349, 0.8728, 0.5096, 0.9942, 0.3594, 0.8393, 0.3597, 0.75, 0.3593, 0.75, 0.5102, 0.8547, 0.4349, 0.75, 0.5102, 0.75, 0.3593, 0.6607, 0.3597, 0.6453, 0.4349, 0.3393, 0.3597, 0.3547, 0.4349, 0.3727, 0.5096, 0.4942, 0.3595, 0.3393, 0.3597, 0.25, 0.3593, 0.25, 0.5102, 0.3547, 0.4349, 0.75, 0.6613, 0.75, 0.5102, 0.6453, 0.4349, 0.6273, 0.5096, 0.3945, 0.6729, 0.2001, 0.6729, 0.2001, 0.7574, 0.3945, 0.7574, 0.6607, 0.005799, 0.6607, 0.3597, 0.75, 0.3593, 0.75, 0.005776])
me_arrow_01_004.materials.append(mat_red_600)
me_arrow_01_004.update()
me_arrow_01_004.normals_split_custom_set([tuple(v) for v in zip(*[iter([0.0, 1.0, 0.0, 0.0, 1.0, 0.0, 0.0, 1.0, 0.0, 0.0, 1.0, 0.0, -1.006e-07, 7.523e-08, 1.0, -1.906e-08, 4.887e-08, 1.0, -1.688e-08, 3.166e-08, 1.0, -3.407e-08, 3.637e-08, 1.0, 0.003401, 1.0, 0.0, 0.003401, 1.0, 0.0, 0.003401, 1.0, 0.0, 0.003401, 1.0, 0.0, -0.9999, 0.01605, 0.0, -0.9999, 0.01605, 0.0, -0.9999, 0.01605, 0.0, -0.9999, 0.01605, 0.0, 0.8545, -0.5195, 0.0, 0.8545, -0.5195, 0.0, 0.8545, -0.5195, 0.0, 0.8545, -0.5195, 0.0, -0.858, -0.5137, 0.0, -0.858, -0.5137, 0.0, -0.858, -0.5137, 0.0, -0.858, -0.5137, 0.0, 0.9999, -0.01603, 0.0, 0.9999, -0.01603, 0.0, 0.9999, -0.01603, 0.0, 0.9999, -0.01603, 0.0, 0.0, 3.197e-07, -1.0, -2.383e-08, 6.623e-08, -1.0, -8.593e-08, 1.434e-07, -1.0, -1.257e-07, 3.209e-07, -1.0, 0.003401, 1.0, 0.0, 0.003401, 1.0, 0.0, 0.003401, 1.0, 0.0, 0.003401, 1.0, 0.0, -1.257e-07, 3.209e-07, -1.0, -8.593e-08, 1.434e-07, -1.0, -1.387e-07, 1.044e-07, -1.0, -2.541e-07, 3.222e-07, -1.0, -1.448e-07, -1.527e-08, -1.0, -7.481e-08, 4.387e-09, -1.0, -1.387e-07, 1.044e-07, -1.0, -9.468e-08, -5.59e-09, -1.0, -1.181e-07, -2.521e-08, -1.0, -1.448e-07, -1.527e-08, -1.0, -9.468e-08, -5.59e-09, -1.0, -1.003e-07, -2.737e-08, -1.0, -4.6e-08, -5.678e-08, -1.0, -6.937e-08, -3.804e-08, -1.0, -1.181e-07, -2.521e-08, -1.0, -1.003e-07, -2.737e-08, -1.0, 0.0, 1.0, 0.0, 0.0, 1.0, 0.0, 0.0, 1.0, 0.0, 0.0, 1.0, 0.0, -4.421e-08, 2.61e-08, 1.0, -7.481e-08, 1.924e-08, 1.0, -4.93e-08, -9.071e-08, 1.0, -4.047e-08, 2.403e-08, 1.0, -1.517e-07, -3.17e-07, 1.0, -2.288e-07, -3.159e-07, 1.0, -1.615e-07, -5.012e-08, 1.0, -1.208e-07, -1.329e-07, 1.0, -1.003e-07, -2.737e-08, -1.0, -9.468e-08, -5.59e-09, -1.0, -1.387e-07, 1.044e-07, -1.0, -8.593e-08, 1.434e-07, -1.0, -0.858, -0.5137, 0.0, -0.858, -0.5137, 0.0, -0.858, -0.5137, 0.0, -0.858, -0.5137, 0.0, -1.615e-07, -5.012e-08, 1.0, -7.481e-08, 8.978e-08, 1.0, -1.906e-08, 4.887e-08, 1.0, -1.006e-07, 7.523e-08, 1.0, -1.615e-07, -5.012e-08, 1.0, -1.006e-07, 7.523e-08, 1.0, -3.407e-08, 3.637e-08, 1.0, -1.208e-07, -1.329e-07, 1.0, -3.407e-08, 3.637e-08, 1.0, -4.047e-08, 2.403e-08, 1.0, -4.93e-08, -9.071e-08, 1.0, -1.208e-07, -1.329e-07, 1.0, -2.383e-08, 6.623e-08, -1.0, -7.481e-08, -6.615e-08, -1.0, -6.937e-08, -3.804e-08, -1.0, -4.6e-08, -5.678e-08, -1.0, -2.383e-08, 6.623e-08, -1.0, -4.6e-08, -5.678e-08, -1.0, -1.003e-07, -2.737e-08, -1.0, -8.593e-08, 1.434e-07, -1.0, -1.688e-08, 3.166e-08, 1.0, -4.421e-08, 2.61e-08, 1.0, -4.047e-08, 2.403e-08, 1.0, -3.407e-08, 3.637e-08, 1.0, 0.8545, -0.5195, 0.0, 0.8545, -0.5195, 0.0, 0.8545, -0.5195, 0.0, 0.8545, -0.5195, 0.0, -7.625e-08, -3.181e-07, 1.0, -1.517e-07, -3.17e-07, 1.0, -1.208e-07, -1.329e-07, 1.0, -4.93e-08, -9.071e-08, 1.0, -6.784e-08, -7.523e-08, 1.0, -3.142e-09, -3.637e-08, 1.0, 1.688e-08, -3.166e-08, 1.0, -1.906e-08, -4.887e-08, 1.0, 0.003399, -1.0, 0.0, 0.003399, -1.0, 0.0, 0.003399, -1.0, 0.0, 0.003399, -1.0, 0.0, -0.9999, -0.01389, 0.0, -0.9999, -0.01389, 0.0, -0.9999, -0.01389, 0.0, -0.9999, -0.01389, 0.0, 0.8545, 0.5195, 0.0, 0.8545, 0.5195, 0.0, 0.8545, 0.5195, 0.0, 0.8545, 0.5195, 0.0, -0.858, 0.5137, 0.0, -0.858, 0.5137, 0.0, -0.858, 0.5137, 0.0, -0.858, 0.5137, 0.0, 0.9999, 0.01388, 0.0, 0.9999, 0.01388, 0.0, 0.9999, 0.01388, 0.0, 0.9999, 0.01388, 0.0, 3.418e-08, -2.766e-07, -1.0, -8.093e-08, -2.777e-07, -1.0, -7.457e-08, -1.218e-07, -1.0, -2.774e-08, -5.17e-08, -1.0, 0.003401, -1.0, 0.0, 0.003401, -1.0, 0.0, 0.003401, -1.0, 0.0, 0.003401, -1.0, 0.0, -8.093e-08, -2.777e-07, -1.0, -1.981e-07, -2.788e-07, -1.0, -1.035e-07, -9.005e-08, -1.0, -7.457e-08, -1.218e-07, -1.0, -1.062e-07, 1.527e-08, -1.0, -6.469e-08, 5.59e-09, -1.0, -1.035e-07, -9.005e-08, -1.0, -2.177e-08, -4.387e-09, -1.0, -6.751e-08, 2.521e-08, -1.0, -6.725e-08, 2.737e-08, -1.0, -6.469e-08, 5.59e-09, -1.0, -1.062e-07, 1.527e-08, -1.0, -5.148e-08, 5.678e-08, -1.0, -6.725e-08, 2.737e-08, -1.0, -6.751e-08, 2.521e-08, -1.0, -1.906e-08, 3.804e-08, -1.0, 2.047e-08, -2.61e-08, 1.0, -1.956e-08, -2.403e-08, 1.0, -5.064e-08, 7.627e-08, 1.0, -1.841e-08, -1.924e-08, 1.0, -1.533e-07, 2.743e-07, 1.0, -1.104e-07, 1.115e-07, 1.0, -1.277e-07, 3.612e-08, 1.0, -2.198e-07, 2.734e-07, 1.0, -6.725e-08, 2.737e-08, -1.0, -7.457e-08, -1.218e-07, -1.0, -1.035e-07, -9.005e-08, -1.0, -6.469e-08, 5.59e-09, -1.0, -0.858, 0.5137, 0.0, -0.858, 0.5137, 0.0, -0.858, 0.5137, 0.0, -0.858, 0.5137, 0.0, -1.277e-07, 3.612e-08, 1.0, -6.784e-08, -7.523e-08, 1.0, -1.906e-08, -4.887e-08, 1.0, -7.481e-08, -8.978e-08, 1.0, -1.277e-07, 3.612e-08, 1.0, -1.104e-07, 1.115e-07, 1.0, -3.142e-09, -3.637e-08, 1.0, -6.784e-08, -7.523e-08, 1.0, -3.142e-09, -3.637e-08, 1.0, -1.104e-07, 1.115e-07, 1.0, -5.064e-08, 7.627e-08, 1.0, -1.956e-08, -2.403e-08, 1.0, -2.774e-08, -5.17e-08, -1.0, -5.148e-08, 5.678e-08, -1.0, -1.906e-08, 3.804e-08, -1.0, -7.481e-08, 6.615e-08, -1.0, -2.774e-08, -5.17e-08, -1.0, -7.457e-08, -1.218e-07, -1.0, -6.725e-08, 2.737e-08, -1.0, -5.148e-08, 5.678e-08, -1.0, 1.688e-08, -3.166e-08, 1.0, -3.142e-09, -3.637e-08, 1.0, -1.956e-08, -2.403e-08, 1.0, 2.047e-08, -2.61e-08, 1.0, 0.8545, 0.5195, 0.0, 0.8545, 0.5195, 0.0, 0.8545, 0.5195, 0.0, 0.8545, 0.5195, 0.0, -8.789e-08, 2.753e-07, 1.0, -5.064e-08, 7.627e-08, 1.0, -1.104e-07, 1.115e-07, 1.0, -1.533e-07, 2.743e-07, 1.0])] * 3)])
me_arrow_01_005 = bpy.data.meshes.new('arrow_01.005')
me_arrow_01_005.from_pydata([(0.04144, 1.811e-09, -0.02454), (-0.03514, -1.536e-09, -0.02454), (0.003147, 1.376e-10, 0.02454), (0.003147, 1.376e-10, -0.02454), (0.04144, 1.811e-09, 0.02454), (-0.03514, -1.536e-09, 0.02454), (0.03314, 1.689, -0.02454), (-0.04344, 1.688, -0.02454), (-0.005744, 1.863, -0.02454), (0.1002, 1.689, -0.02454), (-0.1105, 1.688, -0.02454), (-0.005151, 1.688, 0.02454), (-0.005151, 1.688, -0.02454), (0.03314, 1.689, 0.02454), (-0.04344, 1.688, 0.02454), (-0.005744, 1.863, 0.02454), (0.1002, 1.689, 0.02454), (-0.1105, 1.688, 0.02454), (-0.0581, 1.776, -0.02454), (-0.005448, 1.776, 0.02454), (0.03585, 1.732, -0.02454), (0.03585, 1.732, 0.02454), (-0.0581, 1.776, 0.02454), (-0.04645, 1.732, -0.02454), (0.04721, 1.776, -0.02454), (-0.04645, 1.732, 0.02454), (-0.005448, 1.776, -0.02454), (0.04721, 1.776, 0.02454)], [], [(4, 0, 3, 2), (2, 3, 1, 5), (25, 19, 15, 22), (16, 13, 6, 9), (5, 14, 7, 1), (27, 16, 9, 24), (22, 15, 8, 18), (13, 4, 0, 6), (0, 3, 12, 6), (14, 17, 10, 7), (3, 1, 7, 12), (18, 23, 7, 10), (8, 26, 23, 18), (20, 26, 8, 24), (27, 21, 13, 16), (2, 11, 14, 5), (26, 12, 7, 23), (17, 22, 18, 10), (14, 25, 22, 17), (14, 11, 19, 25), (19, 11, 13, 21), (6, 20, 24, 9), (6, 12, 26, 20), (15, 19, 21, 27), (15, 27, 24, 8), (4, 13, 11, 2)])
me_arrow_01_005.polygons.foreach_set('use_smooth', [True] * 26)
_k = set([(0, 3), (0, 4), (0, 6), (1, 3), (1, 5), (1, 7), (2, 4), (2, 5), (4, 13), (5, 14), (6, 9), (6, 13), (7, 10), (7, 14), (8, 15), (8, 18), (8, 24), (9, 16), (9, 24), (10, 17), (10, 18), (13, 16), (14, 17), (15, 22), (15, 27), (16, 27), (17, 22)])
me_arrow_01_005.attributes.new('sharp_edge', 'BOOLEAN', 'EDGE').data.foreach_set('value', [ (min(e.vertices), max(e.vertices)) in _k for e in me_arrow_01_005.edges])
_uv = me_arrow_01_005.uv_layers.new(name='UVMap')
_uv.uv.foreach_set('vector', [0.7045, 0.7689, 0.7045, 0.8534, 0.6153, 0.8534, 0.6153, 0.7689, 0.6153, 0.7689, 0.6153, 0.8534, 0.5262, 0.8534, 0.5262, 0.7689, 0.8547, 0.4349, 0.75, 0.5102, 0.75, 0.6613, 0.8728, 0.5096, 0.5147, 0.7689, 0.3587, 0.7689, 0.3587, 0.8534, 0.5147, 0.8534, 0.005776, 0.9495, 0.3587, 0.9495, 0.3587, 0.865, 0.005776, 0.865, 0.2001, 0.6729, 0.005776, 0.6729, 0.005776, 0.7574, 0.2001, 0.7574, 0.5889, 0.6729, 0.3945, 0.6729, 0.3945, 0.7574, 0.5889, 0.7574, 0.3587, 0.7689, 0.005776, 0.7689, 0.005776, 0.8534, 0.3587, 0.8534, 0.3393, 0.005799, 0.25, 0.005776, 0.25, 0.3593, 0.3393, 0.3597, 0.3587, 0.9495, 0.5147, 0.9495, 0.5147, 0.865, 0.3587, 0.865, 0.25, 0.005776, 0.1606, 0.005786, 0.1607, 0.3597, 0.25, 0.3593, 0.1272, 0.5096, 0.1453, 0.4349, 0.1607, 0.3597, 0.005776, 0.3594, 0.25, 0.6613, 0.25, 0.5102, 0.1453, 0.4349, 0.1272, 0.5096, 0.3547, 0.4349, 0.25, 0.5102, 0.25, 0.6613, 0.3727, 0.5096, 0.6273, 0.5096, 0.6453, 0.4349, 0.6607, 0.3597, 0.5058, 0.3595, 0.75, 0.005776, 0.75, 0.3593, 0.8393, 0.3597, 0.8394, 0.005786, 0.25, 0.5102, 0.25, 0.3593, 0.1607, 0.3597, 0.1453, 0.4349, 0.7832, 0.6729, 0.5889, 0.6729, 0.5889, 0.7574, 0.7832, 0.7574, 0.8393, 0.3597, 0.8547, 0.4349, 0.8728, 0.5096, 0.9942, 0.3594, 0.8393, 0.3597, 0.75, 0.3593, 0.75, 0.5102, 0.8547, 0.4349, 0.75, 0.5102, 0.75, 0.3593, 0.6607, 0.3597, 0.6453, 0.4349, 0.3393, 0.3597, 0.3547, 0.4349, 0.3727, 0.5096, 0.4942, 0.3595, 0.3393, 0.3597, 0.25, 0.3593, 0.25, 0.5102, 0.3547, 0.4349, 0.75, 0.6613, 0.75, 0.5102, 0.6453, 0.4349, 0.6273, 0.5096, 0.3945, 0.6729, 0.2001, 0.6729, 0.2001, 0.7574, 0.3945, 0.7574, 0.6607, 0.005799, 0.6607, 0.3597, 0.75, 0.3593, 0.75, 0.005776])
me_arrow_01_005.materials.append(mat_purple_600)
me_arrow_01_005.update()
me_arrow_01_005.normals_split_custom_set([tuple(v) for v in zip(*[iter([-4.371e-08, 1.0, 0.0, -4.371e-08, 1.0, 0.0, -4.371e-08, 1.0, 0.0, -4.371e-08, 1.0, 0.0, -4.371e-08, 1.0, 0.0, -4.371e-08, 1.0, 0.0, -4.371e-08, 1.0, 0.0, -4.371e-08, 1.0, 0.0, -8.968e-08, -7.523e-08, 1.0, -2.128e-08, -3.637e-08, 1.0, -3.599e-14, -3.166e-08, 1.0, 3.126e-08, -4.887e-08, 1.0, 0.003399, -1.0, 0.0, 0.003399, -1.0, 0.0, 0.003399, -1.0, 0.0, 0.003399, -1.0, 0.0, -1.0, -0.004915, 0.0, -1.0, -0.004915, 0.0, -1.0, -0.004915, 0.0, -1.0, -0.004915, 0.0, 0.8545, 0.5195, 0.0, 0.8545, 0.5195, 0.0, 0.8545, 0.5195, 0.0, 0.8545, 0.5195, 0.0, -0.858, 0.5137, 0.0, -0.858, 0.5137, 0.0, -0.858, 0.5137, 0.0, -0.858, 0.5137, 0.0, 1.0, 0.004914, 0.0, 1.0, 0.004914, 0.0, 1.0, 0.004914, 0.0, 1.0, 0.004914, 0.0, -3.525e-08, -7.382e-07, -1.0, -1.153e-07, -7.386e-07, -1.0, -7.993e-08, -3.522e-07, -1.0, -2.028e-08, -2.052e-07, -1.0, 0.003401, -1.0, 0.0, 0.003401, -1.0, 0.0, 0.003401, -1.0, 0.0, 0.003401, -1.0, 0.0, -1.153e-07, -7.386e-07, -1.0, -1.958e-07, -7.39e-07, -1.0, -1.218e-07, -2.437e-07, -1.0, -7.993e-08, -3.522e-07, -1.0, -1.09e-07, 1.527e-08, -1.0, -8.619e-08, 5.59e-09, -1.0, -1.218e-07, -2.437e-07, -1.0, -3.273e-08, -4.387e-09, -1.0, -6.751e-08, 2.521e-08, -1.0, -6.193e-08, 2.737e-08, -1.0, -8.619e-08, 5.59e-09, -1.0, -1.09e-07, 1.527e-08, -1.0, -1.877e-08, 5.678e-08, -1.0, -6.193e-08, 2.737e-08, -1.0, -6.751e-08, 2.521e-08, -1.0, -1.906e-08, 3.804e-08, -1.0, -6.178e-08, -2.61e-08, 1.0, -3.201e-08, -2.403e-08, 1.0, -5.281e-08, 2.301e-07, 1.0, -4.5e-08, -1.924e-08, 1.0, -1.44e-07, 7.374e-07, 1.0, -1.163e-07, 3.431e-07, 1.0, -1.43e-07, 1.91e-07, 1.0, -1.729e-07, 7.371e-07, 1.0, -6.193e-08, 2.737e-08, -1.0, -7.993e-08, -3.522e-07, -1.0, -1.218e-07, -2.437e-07, -1.0, -8.619e-08, 5.59e-09, -1.0, -0.858, 0.5137, 0.0, -0.858, 0.5137, 0.0, -0.858, 0.5137, 0.0, -0.858, 0.5137, 0.0, -1.43e-07, 1.91e-07, 1.0, -8.968e-08, -7.523e-08, 1.0, 3.126e-08, -4.887e-08, 1.0, -7.481e-08, -8.978e-08, 1.0, -1.43e-07, 1.91e-07, 1.0, -1.163e-07, 3.431e-07, 1.0, -2.128e-08, -3.637e-08, 1.0, -8.968e-08, -7.523e-08, 1.0, -2.128e-08, -3.637e-08, 1.0, -1.163e-07, 3.431e-07, 1.0, -5.281e-08, 2.301e-07, 1.0, -3.201e-08, -2.403e-08, 1.0, -2.028e-08, -2.052e-07, -1.0, -1.877e-08, 5.678e-08, -1.0, -1.906e-08, 3.804e-08, -1.0, -7.481e-08, 6.615e-08, -1.0, -2.028e-08, -2.052e-07, -1.0, -7.993e-08, -3.522e-07, -1.0, -6.193e-08, 2.737e-08, -1.0, -1.877e-08, 5.678e-08, -1.0, -3.599e-14, -3.166e-08, 1.0, -2.128e-08, -3.637e-08, 1.0, -3.201e-08, -2.403e-08, 1.0, -6.178e-08, -2.61e-08, 1.0, 0.8545, 0.5195, 0.0, 0.8545, 0.5195, 0.0, 0.8545, 0.5195, 0.0, 0.8545, 0.5195, 0.0, -1.152e-07, 7.377e-07, 1.0, -5.281e-08, 2.301e-07, 1.0, -1.163e-07, 3.431e-07, 1.0, -1.44e-07, 7.374e-07, 1.0])] * 3)])
me_plane_001 = bpy.data.meshes.new('Plane.001')
me_plane_001.from_pydata([(-1.0, -1.0, 0.0), (1.0, -1.0, 0.0), (-1.0, 1.0, 0.0), (1.0, 1.0, 0.0)], [], [(0, 1, 3, 2)])
_uv = me_plane_001.uv_layers.new(name='UVMap')
_uv.uv.foreach_set('vector', [0.0, 0.0, 1.0, 0.0, 1.0, 1.0, 0.0, 1.0])
me_plane_001.materials.append(mat_material)
me_plane_001.update()
me_circle = bpy.data.meshes.new('Circle')
me_circle.from_pydata([(-0.7371, 0.6758, 0.0), (-0.8548, 0.519, 0.0), (-0.9396, 0.3423, 0.0), (-0.9883, 0.1524, 0.0), (-0.9991, -0.04337, 0.0), (-0.6966, 0.6386, 0.0), (-0.8078, 0.4904, 0.0), (-0.8879, 0.3234, 0.0), (-0.934, 0.144, 0.0), (-0.9441, -0.04098, 0.0), (-0.7416, 0.6698, 0.0), (-0.7008, 0.6329, 0.0), (-0.9985, -0.03276, 0.0), (-0.9436, -0.03095, 0.0), (-0.7324, 0.6844, -0.02951), (-0.8501, 0.5276, -0.02951), (-0.9349, 0.3509, -0.02951), (-0.9837, 0.161, -0.02951), (-0.9944, -0.03473, -0.02951), (-0.6919, 0.6472, -0.02951), (-0.8031, 0.4991, -0.02951), (-0.8833, 0.3321, -0.02951), (-0.9293, 0.1526, -0.02951), (-0.9394, -0.03235, -0.02951), (-0.7369, 0.6784, -0.02951), (-0.6961, 0.6416, -0.02951), (-0.9938, -0.02412, -0.02951), (-0.9389, -0.02232, -0.02951)], [], [(10, 1, 6, 11), (6, 1, 2, 7), (7, 2, 3, 8), (13, 12, 4, 9), (0, 10, 11, 5), (8, 3, 12, 13), (24, 25, 20, 15), (20, 21, 16, 15), (21, 22, 17, 16), (27, 23, 18, 26), (14, 19, 25, 24), (22, 27, 26, 17), (9, 4, 18, 23), (2, 1, 15, 16), (4, 12, 26, 18), (0, 5, 19, 14), (3, 2, 16, 17), (13, 9, 23, 27), (12, 3, 17, 26), (5, 11, 25, 19), (6, 7, 21, 20), (1, 10, 24, 15), (7, 8, 22, 21), (11, 6, 20, 25), (8, 13, 27, 22), (10, 0, 14, 24)])
me_circle.polygons.foreach_set('use_smooth', [True] * 26)
_uv = me_circle.uv_layers.new(name='UVMap')
_uv.uv.foreach_set('vector', [0.0, 0.0, 0.0, 0.0, 0.0, 0.0, 0.0, 0.0, 0.0, 0.0, 0.0, 0.0, 0.0, 0.0, 0.0, 0.0, 0.0, 0.0, 0.0, 0.0, 0.0, 0.0, 0.0, 0.0, 0.0, 0.0, 0.0, 0.0, 0.0, 0.0, 0.0, 0.0, 0.0, 0.0, 0.0, 0.0, 0.0, 0.0, 0.0, 0.0, 0.0, 0.0, 0.0, 0.0, 0.0, 0.0, 0.0, 0.0, 0.0, 0.0, 0.0, 0.0, 0.0, 0.0, 0.0, 0.0, 0.0, 0.0, 0.0, 0.0, 0.0, 0.0, 0.0, 0.0, 0.0, 0.0, 0.0, 0.0, 0.0, 0.0, 0.0, 0.0, 0.0, 0.0, 0.0, 0.0, 0.0, 0.0, 0.0, 0.0, 0.0, 0.0, 0.0, 0.0, 0.0, 0.0, 0.0, 0.0, 0.0, 0.0, 0.0, 0.0, 0.0, 0.0, 0.0, 0.0, 0.0, 0.0, 0.0, 0.0, 0.0, 0.0, 0.0, 0.0, 0.0, 0.0, 0.0, 0.0, 0.0, 0.0, 0.0, 0.0, 0.0, 0.0, 0.0, 0.0, 0.0, 0.0, 0.0, 0.0, 0.0, 0.0, 0.0, 0.0, 0.0, 0.0, 0.0, 0.0, 0.0, 0.0, 0.0, 0.0, 0.0, 0.0, 0.0, 0.0, 0.0, 0.0, 0.0, 0.0, 0.0, 0.0, 0.0, 0.0, 0.0, 0.0, 0.0, 0.0, 0.0, 0.0, 0.0, 0.0, 0.0, 0.0, 0.0, 0.0, 0.0, 0.0, 0.0, 0.0, 0.0, 0.0, 0.0, 0.0, 0.0, 0.0, 0.0, 0.0, 0.0, 0.0, 0.0, 0.0, 0.0, 0.0, 0.0, 0.0, 0.0, 0.0, 0.0, 0.0, 0.0, 0.0, 0.0, 0.0, 0.0, 0.0, 0.0, 0.0, 0.0, 0.0, 0.0, 0.0, 0.0, 0.0, 0.0, 0.0, 0.0, 0.0, 0.0, 0.0, 0.0, 0.0, 0.0, 0.0, 0.0, 0.0, 0.0, 0.0])
me_circle.materials.append(mat_cyan_600)
me_circle.update()
me_arrow_01_001 = bpy.data.meshes.new('arrow_01.001')
me_arrow_01_001.from_pydata([(0.0441, -0.2702, -0.02454), (-0.03248, -0.2702, -0.02454), (0.005809, -0.2702, 0.02454), (0.005809, -0.2702, -0.02454), (0.0441, -0.2702, 0.02454), (-0.03248, -0.2702, 0.02454), (0.0358, 0.08528, -0.02454), (-0.04078, 0.08502, -0.02454), (-0.003082, 0.2597, -0.02454), (0.1028, 0.08551, -0.02454), (-0.1078, 0.08479, -0.02454), (-0.002489, 0.08515, 0.02454), (-0.002489, 0.08515, -0.02454), (0.0358, 0.08528, 0.02454), (-0.04078, 0.08502, 0.02454), (-0.003082, 0.2597, 0.02454), (0.1028, 0.08551, 0.02454), (-0.1078, 0.08479, 0.02454), (-0.05544, 0.1722, -0.02454), (-0.002785, 0.1724, 0.02454), (0.03851, 0.1288, -0.02454), (0.03851, 0.1288, 0.02454), (-0.05544, 0.1722, 0.02454), (-0.04378, 0.1285, -0.02454), (0.04987, 0.1726, -0.02454), (-0.04378, 0.1285, 0.02454), (-0.002785, 0.1724, -0.02454), (0.04987, 0.1726, 0.02454)], [], [(4, 0, 3, 2), (2, 3, 1, 5), (25, 19, 15, 22), (16, 13, 6, 9), (5, 14, 7, 1), (27, 16, 9, 24), (22, 15, 8, 18), (13, 4, 0, 6), (0, 3, 12, 6), (14, 17, 10, 7), (3, 1, 7, 12), (18, 23, 7, 10), (8, 26, 23, 18), (20, 26, 8, 24), (27, 21, 13, 16), (2, 11, 14, 5), (26, 12, 7, 23), (17, 22, 18, 10), (14, 25, 22, 17), (14, 11, 19, 25), (19, 11, 13, 21), (6, 20, 24, 9), (6, 12, 26, 20), (15, 19, 21, 27), (15, 27, 24, 8), (4, 13, 11, 2)])
me_arrow_01_001.polygons.foreach_set('use_smooth', [True] * 26)
_k = set([(0, 3), (0, 4), (0, 6), (1, 3), (1, 5), (1, 7), (2, 4), (2, 5), (4, 13), (5, 14), (6, 9), (6, 13), (7, 10), (7, 14), (8, 15), (8, 18), (8, 24), (9, 16), (9, 24), (10, 17), (10, 18), (13, 16), (14, 17), (15, 22), (15, 27), (16, 27), (17, 22)])
me_arrow_01_001.attributes.new('sharp_edge', 'BOOLEAN', 'EDGE').data.foreach_set('value', [ (min(e.vertices), max(e.vertices)) in _k for e in me_arrow_01_001.edges])
_uv = me_arrow_01_001.uv_layers.new(name='UVMap')
_uv.uv.foreach_set('vector', [0.7045, 0.7689, 0.7045, 0.8534, 0.6153, 0.8534, 0.6153, 0.7689, 0.6153, 0.7689, 0.6153, 0.8534, 0.5262, 0.8534, 0.5262, 0.7689, 0.8547, 0.4349, 0.75, 0.5102, 0.75, 0.6613, 0.8728, 0.5096, 0.5147, 0.7689, 0.3587, 0.7689, 0.3587, 0.8534, 0.5147, 0.8534, 0.005776, 0.9495, 0.3587, 0.9495, 0.3587, 0.865, 0.005776, 0.865, 0.2001, 0.6729, 0.005776, 0.6729, 0.005776, 0.7574, 0.2001, 0.7574, 0.5889, 0.6729, 0.3945, 0.6729, 0.3945, 0.7574, 0.5889, 0.7574, 0.3587, 0.7689, 0.005776, 0.7689, 0.005776, 0.8534, 0.3587, 0.8534, 0.3393, 0.005799, 0.25, 0.005776, 0.25, 0.3593, 0.3393, 0.3597, 0.3587, 0.9495, 0.5147, 0.9495, 0.5147, 0.865, 0.3587, 0.865, 0.25, 0.005776, 0.1606, 0.005786, 0.1607, 0.3597, 0.25, 0.3593, 0.1272, 0.5096, 0.1453, 0.4349, 0.1607, 0.3597, 0.005776, 0.3594, 0.25, 0.6613, 0.25, 0.5102, 0.1453, 0.4349, 0.1272, 0.5096, 0.3547, 0.4349, 0.25, 0.5102, 0.25, 0.6613, 0.3727, 0.5096, 0.6273, 0.5096, 0.6453, 0.4349, 0.6607, 0.3597, 0.5058, 0.3595, 0.75, 0.005776, 0.75, 0.3593, 0.8393, 0.3597, 0.8394, 0.005786, 0.25, 0.5102, 0.25, 0.3593, 0.1607, 0.3597, 0.1453, 0.4349, 0.7832, 0.6729, 0.5889, 0.6729, 0.5889, 0.7574, 0.7832, 0.7574, 0.8393, 0.3597, 0.8547, 0.4349, 0.8728, 0.5096, 0.9942, 0.3594, 0.8393, 0.3597, 0.75, 0.3593, 0.75, 0.5102, 0.8547, 0.4349, 0.75, 0.5102, 0.75, 0.3593, 0.6607, 0.3597, 0.6453, 0.4349, 0.3393, 0.3597, 0.3547, 0.4349, 0.3727, 0.5096, 0.4942, 0.3595, 0.3393, 0.3597, 0.25, 0.3593, 0.25, 0.5102, 0.3547, 0.4349, 0.75, 0.6613, 0.75, 0.5102, 0.6453, 0.4349, 0.6273, 0.5096, 0.3945, 0.6729, 0.2001, 0.6729, 0.2001, 0.7574, 0.3945, 0.7574, 0.6607, 0.005799, 0.6607, 0.3597, 0.75, 0.3593, 0.75, 0.005776])
me_arrow_01_001.materials.append(mat_purple_600)
me_arrow_01_001.update()
me_arrow_01_001.normals_split_custom_set([tuple(v) for v in zip(*[iter([0.0, 1.0, 0.0, 0.0, 1.0, 0.0, 0.0, 1.0, 0.0, 0.0, 1.0, 0.0, 0.0, 1.0, 0.0, 0.0, 1.0, 0.0, 0.0, 1.0, 0.0, 0.0, 1.0, 0.0, -8.719e-08, -7.523e-08, 1.0, -8.539e-08, -3.637e-08, 1.0, -8.439e-08, -3.166e-08, 1.0, -1.006e-07, -4.887e-08, 1.0, 0.003399, -1.0, 0.0, 0.003399, -1.0, 0.0, 0.003399, -1.0, 0.0, 0.003399, -1.0, 0.0, -0.9997, -0.02335, 0.0, -0.9997, -0.02335, 0.0, -0.9997, -0.02335, 0.0, -0.9997, -0.02335, 0.0, 0.8545, 0.5195, 0.0, 0.8545, 0.5195, 0.0, 0.8545, 0.5195, 0.0, 0.8545, 0.5195, 0.0, -0.858, 0.5137, 0.0, -0.858, 0.5137, 0.0, -0.858, 0.5137, 0.0, -0.858, 0.5137, 0.0, 0.9997, 0.02334, 0.0, 0.9997, 0.02334, 0.0, 0.9997, 0.02334, 0.0, 0.9997, 0.02334, 0.0, -3.803e-08, -3.507e-06, -1.0, -1.103e-07, -3.51e-06, -1.0, -8.936e-08, -1.738e-06, -1.0, -2.809e-08, -1.138e-06, -1.0, 0.003401, -1.0, 0.0, 0.003401, -1.0, 0.0, 0.003401, -1.0, 0.0, 0.003401, -1.0, 0.0, -1.103e-07, -3.51e-06, -1.0, -1.847e-07, -3.512e-06, -1.0, -1.081e-07, -1.158e-06, -1.0, -8.936e-08, -1.738e-06, -1.0, -1.288e-08, 1.527e-08, -1.0, -5.645e-08, 5.59e-09, -1.0, -1.081e-07, -1.158e-06, -1.0, -5.056e-08, -4.387e-09, -1.0, 0.0, 2.521e-08, -1.0, -1.596e-08, 2.737e-08, -1.0, -5.645e-08, 5.59e-09, -1.0, -1.288e-08, 1.527e-08, -1.0, -1.636e-08, 5.678e-08, -1.0, -1.596e-08, 2.737e-08, -1.0, 0.0, 2.521e-08, -1.0, 0.0, 3.804e-08, -1.0, -1.302e-08, -2.61e-08, 1.0, 1.693e-08, -2.403e-08, 1.0, -7.851e-09, 1.162e-06, 1.0, 4.763e-08, -1.924e-08, 1.0, -1.359e-07, 3.504e-06, 1.0, -1.132e-07, 1.726e-06, 1.0, -1.296e-07, 1.103e-06, 1.0, -2.054e-07, 3.503e-06, 1.0, -1.596e-08, 2.737e-08, -1.0, -8.936e-08, -1.738e-06, -1.0, -1.081e-07, -1.158e-06, -1.0, -5.645e-08, 5.59e-09, -1.0, -0.858, 0.5137, 0.0, -0.858, 0.5137, 0.0, -0.858, 0.5137, 0.0, -0.858, 0.5137, 0.0, -1.296e-07, 1.103e-06, 1.0, -8.719e-08, -7.523e-08, 1.0, -1.006e-07, -4.887e-08, 1.0, 0.0, -8.978e-08, 1.0, -1.296e-07, 1.103e-06, 1.0, -1.132e-07, 1.726e-06, 1.0, -8.539e-08, -3.637e-08, 1.0, -8.719e-08, -7.523e-08, 1.0, -8.539e-08, -3.637e-08, 1.0, -1.132e-07, 1.726e-06, 1.0, -7.851e-09, 1.162e-06, 1.0, 1.693e-08, -2.403e-08, 1.0, -2.809e-08, -1.138e-06, -1.0, -1.636e-08, 5.678e-08, -1.0, 0.0, 3.804e-08, -1.0, 0.0, 6.615e-08, -1.0, -2.809e-08, -1.138e-06, -1.0, -8.936e-08, -1.738e-06, -1.0, -1.596e-08, 2.737e-08, -1.0, -1.636e-08, 5.678e-08, -1.0, -8.439e-08, -3.166e-08, 1.0, -8.539e-08, -3.637e-08, 1.0, 1.693e-08, -2.403e-08, 1.0, -1.302e-08, -2.61e-08, 1.0, 0.8545, 0.5195, 0.0, 0.8545, 0.5195, 0.0, 0.8545, 0.5195, 0.0, 0.8545, 0.5195, 0.0, -6.843e-08, 3.505e-06, 1.0, -7.851e-09, 1.162e-06, 1.0, -1.132e-07, 1.726e-06, 1.0, -1.359e-07, 3.504e-06, 1.0])] * 3)])
me_circle_002 = bpy.data.meshes.new('Circle.002')
me_circle_002.from_pydata([(0.0, 0.01, 0.0), (-0.001951, 0.009808, 0.0), (-0.003827, 0.009239, 0.0), (-0.005556, 0.008315, 0.0), (-0.007071, 0.007071, 0.0), (-0.008315, 0.005556, 0.0), (-0.009239, 0.003827, 0.0), (-0.009808, 0.001951, 0.0), (-0.01, 0.0, 0.0), (-0.009808, -0.001951, 0.0), (-0.009239, -0.003827, 0.0), (-0.008315, -0.005556, 0.0), (-0.007071, -0.007071, 0.0), (-0.005556, -0.008315, 0.0), (-0.003827, -0.009239, 0.0), (-0.001951, -0.009808, 0.0), (0.0, -0.01, 0.0), (0.001951, -0.009808, 0.0), (0.003827, -0.009239, 0.0), (0.005556, -0.008315, 0.0), (0.007071, -0.007071, 0.0), (0.008315, -0.005556, 0.0), (0.009239, -0.003827, 0.0), (0.009808, -0.001951, 0.0), (0.01, 0.0, 0.0), (0.009808, 0.001951, 0.0), (0.009239, 0.003827, 0.0), (0.008315, 0.005556, 0.0), (0.007071, 0.007071, 0.0), (0.005556, 0.008315, 0.0), (0.003827, 0.009239, 0.0), (0.001951, 0.009808, 0.0)], [], [(1, 2, 3, 4, 5, 6, 7, 8, 9, 10, 11, 12, 13, 14, 15, 16, 17, 18, 19, 20, 21, 22, 23, 24, 25, 26, 27, 28, 29, 30, 31, 0)])
_uv = me_circle_002.uv_layers.new(name='UVMap')
_uv.uv.foreach_set('vector', [0.0, 0.0, 0.0, 0.0, 0.0, 0.0, 0.0, 0.0, 0.0, 0.0, 0.0, 0.0, 0.0, 0.0, 0.0, 0.0, 0.0, 0.0, 0.0, 0.0, 0.0, 0.0, 0.0, 0.0, 0.0, 0.0, 0.0, 0.0, 0.0, 0.0, 0.0, 0.0, 0.0, 0.0, 0.0, 0.0, 0.0, 0.0, 0.0, 0.0, 0.0, 0.0, 0.0, 0.0, 0.0, 0.0, 0.0, 0.0, 0.0, 0.0, 0.0, 0.0, 0.0, 0.0, 0.0, 0.0, 0.0, 0.0, 0.0, 0.0, 0.0, 0.0, 0.0, 0.0])
me_circle_002.materials.append(mat_blue_600)
me_circle_002.update()

# ---- curves / text
txt_texte_luciole = bpy.data.curves.new('Texte luciole', 'FONT')
txt_texte_luciole.dimensions = '2D'
txt_texte_luciole.body = 'α'
txt_texte_luciole.materials.append(mat_cyan_600)
txt_texte_luciole.size = 0.8165
txt_texte_luciole.space_line = 0.7
txt_texte_luciole_001 = bpy.data.curves.new('Texte luciole.001', 'FONT')
txt_texte_luciole_001.dimensions = '2D'
txt_texte_luciole_001.body = 'D = 4,70 m'
txt_texte_luciole_001.materials.append(mat_texte)
txt_texte_luciole_001.align_x = 'CENTER'
txt_texte_luciole_001.size = 0.8165
txt_texte_luciole_001.space_line = 0.7
txt_texte_luciole_002 = bpy.data.curves.new('Texte luciole.002', 'FONT')
txt_texte_luciole_002.dimensions = '2D'
txt_texte_luciole_002.body = 'h = 0,62 m'
txt_texte_luciole_002.materials.append(mat_red_600)
txt_texte_luciole_002.align_x = 'CENTER'
txt_texte_luciole_002.size = 0.8165
txt_texte_luciole_002.space_line = 0.7
txt_texte_luciole_003 = bpy.data.curves.new('Texte luciole.003', 'FONT')
txt_texte_luciole_003.dimensions = '2D'
txt_texte_luciole_003.body = 'v'
txt_texte_luciole_003.materials.append(mat_purple_600)
txt_texte_luciole_003.size = 0.8165
txt_texte_luciole_003.space_line = 0.7

# ---- objects
ob_camera_540x540 = bpy.data.objects.new('Camera 540x540', cam_camera)
ob_fleche_001 = bpy.data.objects.new('Fleche.001', me_arrow_01_002)
ob_fleche_002 = bpy.data.objects.new('Fleche.002', me_arrow_01_004)
ob_fleche_004 = bpy.data.objects.new('Fleche.004', me_arrow_01_005)
ob_plane = bpy.data.objects.new('Plane', me_plane_001)
ob_texte_luciole = bpy.data.objects.new('Texte luciole', txt_texte_luciole)
ob_texte_luciole_001 = bpy.data.objects.new('Texte luciole.001', txt_texte_luciole_001)
ob_texte_luciole_002 = bpy.data.objects.new('Texte luciole.002', txt_texte_luciole_002)
ob_circle = bpy.data.objects.new('Circle', me_circle)
ob_texte_luciole_003 = bpy.data.objects.new('Texte luciole.003', txt_texte_luciole_003)
ob_fleche_003 = bpy.data.objects.new('Fleche.003', me_arrow_01_001)
ob_circle_001 = bpy.data.objects.new('Circle.001', me_circle_002)

# ---- transforms, parenting, visibility, modifiers, constraints
ob_camera_540x540.location = (0.0, 0.5653, 2.229)
ob_camera_540x540.lock_rotations_4d = False
ob_camera_540x540.empty_display_type = 'ARROWS'
ob_camera_540x540.color = (0.0, 0.0, 0.0, 0.0)
ob_camera_540x540.display_type = 'WIRE'
ob_camera_540x540.lineart.crease_threshold = 0.0
ob_fleche_001.location = (0.977, 0.6968, -0.2456)
ob_fleche_001.scale = (0.4, 0.4, 0.4)
ob_fleche_001.color = (0.8, 0.8, 0.8, 1.0)
ob_fleche_001.visible_shadow = False
ob_fleche_002.location = (-1.461, 0.8128, -0.2456)
ob_fleche_002.scale = (0.4, 0.4, 0.4)
ob_fleche_002.color = (0.8, 0.8, 0.8, 1.0)
ob_fleche_002.visible_shadow = False
ob_fleche_004.location = (1.454, 0.7184, -0.2456)
ob_fleche_004.rotation_euler = (0.0, -0.0, 0.8347)
ob_fleche_004.scale = (0.4, 0.4, 0.4)
ob_fleche_004.color = (0.8, 0.8, 0.8, 1.0)
ob_fleche_004.visible_shadow = False
ob_plane.location = (0.0, 0.0, -0.3391)
ob_plane.scale = (2.49, 1.41, 1.0)
ob_texte_luciole.location = (0.855, 0.8315, -0.14)
ob_texte_luciole.scale = (0.35, 0.35, 0.35)
ob_texte_luciole.visible_shadow = False
ob_texte_luciole.display.show_shadows = False
ob_texte_luciole_001.location = (0.00806, 0.4485, -0.0175)
ob_texte_luciole_001.scale = (0.35, 0.35, 0.35)
ob_texte_luciole_001.visible_shadow = False
ob_texte_luciole_001.display.show_shadows = False
ob_texte_luciole_002.location = (-0.899, 0.8402, -0.0175)
ob_texte_luciole_002.scale = (0.35, 0.35, 0.35)
ob_texte_luciole_002.visible_shadow = False
ob_texte_luciole_002.display.show_shadows = False
ob_circle.location = (1.458, 0.7073, -0.2536)
ob_circle.scale = (0.4699, 0.4699, 0.4699)
_m = ob_circle.modifiers.new('Subdivision', 'SUBSURF')
_m.levels = 2
_m = ob_circle.modifiers.new('Smooth by Angle', 'NODES')
_m.node_group = ng_smooth_by_angle
_m.use_pin_to_last = True
_m.show_group_selector = False
ob_texte_luciole_003.location = (1.114, 1.139, -0.14)
ob_texte_luciole_003.scale = (0.35, 0.35, 0.35)
ob_texte_luciole_003.visible_shadow = False
ob_texte_luciole_003.display.show_shadows = False
ob_fleche_003.location = (1.172, 1.27, -0.2456)
ob_fleche_003.rotation_euler = (0.0, -0.0, -1.593)
ob_fleche_003.scale = (0.2388, 0.2388, 0.2388)
ob_fleche_003.color = (0.8, 0.8, 0.8, 1.0)
ob_fleche_003.visible_shadow = False
ob_circle_001.location = (1.454, 0.7205, 0.0)
ob_circle_001.scale = (2.408, 2.408, 2.408)

# ---- collection membership
col_collection.objects.link(ob_camera_540x540)
col_shoot.objects.link(ob_fleche_001)
col_shoot.objects.link(ob_fleche_002)
col_shoot.objects.link(ob_fleche_004)
col_shoot.objects.link(ob_plane)
col_shoot.objects.link(ob_texte_luciole)
col_shoot.objects.link(ob_texte_luciole_001)
col_shoot.objects.link(ob_texte_luciole_002)
col_shoot.objects.link(ob_circle)
col_shoot.objects.link(ob_texte_luciole_003)
col_shoot.objects.link(ob_fleche_003)
col_shoot.objects.link(ob_circle_001)

# ---- scene / render settings (as saved in the file)
scene.camera = ob_camera_540x540
scene.frame_start = 1; scene.frame_end = 250; scene.frame_set(238)
scene.render.engine = 'CYCLES'
scene.render.resolution_y = 810
scene.render.resolution_percentage = 50
scene.render.film_transparent = True
scene.cycles.samples = 2048
scene.cycles.sampling_pattern = 'TABULATED_SOBOL'
scene.cycles.adaptive_threshold = 0.1
scene.view_settings.view_transform = 'Standard'
bpy.context.view_layer.update()
